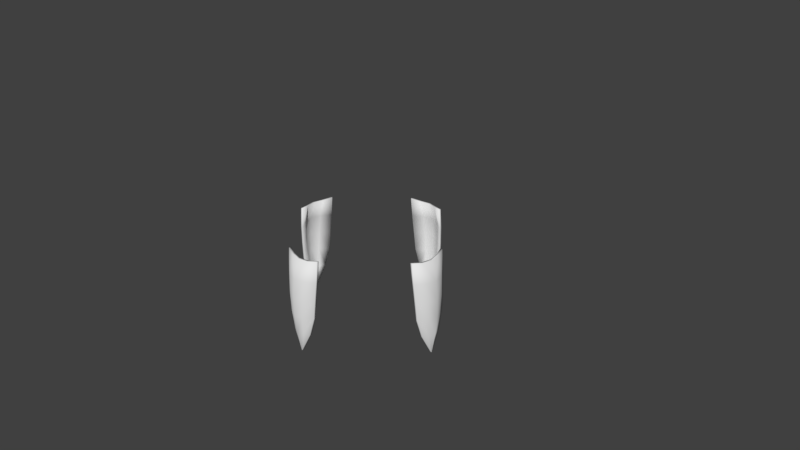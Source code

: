 # Source: shieldWall.blend  (saved by Blender 2.78.0; exported with 4.5.12 LTS)
import bpy
from mathutils import Matrix  # noqa: F401  (used for matrix-valued properties, if any)

bpy.ops.wm.read_factory_settings(use_empty=True)
scene = bpy.context.scene
scene.name = 'Scene'

# ---- collections
col_collection_1 = bpy.data.collections.new('Collection 1'); scene.collection.children.link(col_collection_1)

# ---- materials (node trees are filled in below, after node groups)
mat_first = bpy.data.materials.new('First')
mat_first.alpha_threshold = 0.0
mat_first.use_transparent_shadow = False
mat_first.roughness = 0.5

# ---- material node trees

# ---- world
world_world = bpy.data.worlds.new('World'); scene.world = world_world
world_world.color = (0.05088, 0.05088, 0.05088)
world_world.use_sun_shadow = False
world_world.sun_shadow_jitter_overblur = 0.0
world_world.cycles.sampling_method = 'MANUAL'

# ---- cameras
cam_camera = bpy.data.cameras.new('Camera')
cam_camera.clip_end = 100.0
cam_camera.lens = 35.0
cam_camera.sensor_width = 32.0
cam_camera.sensor_height = 18.0
cam_camera.ortho_scale = 7.314
cam_camera.dof.focus_distance = 0.0
cam_camera.dof.aperture_fstop = 128.0

# ---- meshes
me_cube_006 = bpy.data.meshes.new('Cube.006')
me_cube_006.from_pydata([(-0.01532, -0.1454, -0.6613), (-0.109, -0.2364, 0.3722), (0.0647, -0.08189, -0.6613), (-0.03931, -0.1209, 0.3506), (0.01487, -0.1507, -0.6613), (-0.07881, -0.2417, 0.3722), (-0.009113, -0.1262, 0.3506), (0.03451, -0.07656, -0.6613), (-0.06271, -0.2258, -0.1556), (0.0508, -0.1181, -0.1556), (0.081, -0.1234, -0.1556), (-0.03252, -0.2312, -0.1556), (-0.08397, -0.2383, 0.09727), (0.02513, -0.1297, 0.09727), (0.05533, -0.1351, 0.09727), (-0.05377, -0.2436, 0.09727), (0.054, -0.09994, -0.4084), (0.0842, -0.1053, -0.4084), (-0.01608, -0.2154, -0.4084), (-0.04627, -0.21, -0.4084), (0.03063, -0.01238, -0.9373), (0.06209, -0.01058, -0.9462), (0.06083, -0.0177, -0.9373), (0.03189, -0.005252, -0.9462), (0.03776, 0.1557, -0.6613), (-0.01916, 0.2732, 0.3722), (0.09125, 0.06864, -0.6613), (0.00684, 0.1409, 0.3506), (0.06795, 0.1503, -0.6613), (0.01104, 0.2679, 0.3722), (0.03704, 0.1355, 0.3506), (0.06105, 0.07397, -0.6613), (0.08484, -0.007832, -0.6613), (0.009991, 0.005365, 0.3501), (0.115, -0.01316, -0.6613), (0.04019, 4.092e-05, 0.3501), (0.02074, 0.2475, -0.1556), (0.09056, 0.1074, -0.1556), (0.1208, 0.1021, -0.1556), (0.05094, 0.2422, -0.1556), (0.1379, -0.01719, -0.1556), (0.1077, -0.01187, -0.1556), (0.005034, 0.2665, 0.09727), (0.07043, 0.1271, 0.09727), (0.1006, 0.1218, 0.09727), (0.03523, 0.2611, 0.09727), (0.115, -0.01316, 0.09727), (0.08484, -0.007832, 0.09727), (0.08736, 0.08927, -0.4084), (0.1176, 0.08394, -0.4084), (0.06099, 0.2217, -0.4084), (0.1379, -0.01719, -0.4084), (0.1077, -0.01187, -0.4084), (0.03079, 0.227, -0.4084), (0.03546, 0.01498, -0.9373), (0.0644, 0.002528, -0.9462), (0.06565, 0.009653, -0.9373), (0.0342, 0.007852, -0.9462), (0.03305, 0.0013, -0.9515), (0.06324, -0.004024, -0.9515)], [], [(46, 35, 6, 14), (16, 9, 41, 52), (14, 6, 5, 15), (15, 5, 1, 12), (34, 2, 21, 59), (6, 3, 1, 5), (35, 33, 3, 6), (2, 4, 22, 21), (12, 1, 3, 13), (13, 3, 33, 47), (19, 8, 9, 16), (18, 11, 8, 19), (17, 10, 11, 18), (51, 40, 10, 17), (9, 13, 47, 41), (8, 12, 13, 9), (11, 15, 12, 8), (10, 14, 15, 11), (40, 46, 14, 10), (34, 51, 17, 2), (2, 17, 18, 4), (4, 18, 19, 0), (0, 19, 16, 7), (7, 16, 52, 32), (23, 21, 22, 20), (58, 59, 21, 23), (4, 0, 20, 22), (7, 32, 58, 23), (0, 7, 23, 20), (46, 44, 30, 35), (48, 52, 41, 37), (44, 45, 29, 30), (45, 42, 25, 29), (34, 59, 55, 26), (30, 29, 25, 27), (35, 30, 27, 33), (26, 55, 56, 28), (42, 43, 27, 25), (43, 47, 33, 27), (53, 48, 37, 36), (50, 53, 36, 39), (49, 50, 39, 38), (51, 49, 38, 40), (37, 41, 47, 43), (36, 37, 43, 42), (39, 36, 42, 45), (38, 39, 45, 44), (40, 38, 44, 46), (34, 26, 49, 51), (26, 28, 50, 49), (28, 24, 53, 50), (24, 31, 48, 53), (31, 32, 52, 48), (57, 54, 56, 55), (58, 57, 55, 59), (28, 56, 54, 24), (32, 58, 59, 34), (31, 57, 58, 32), (24, 54, 57, 31)])
me_cube_006.polygons.foreach_set('use_smooth', [True] * 59)
_uv = me_cube_006.uv_layers.new(name='UVMap')
_uv.uv.foreach_set('vector', [0.08666, 0.3213, 0.08666, 0.4007, 0.04475, 0.4026, 0.04657, 0.3235, 0.2915, 0.1704, 0.2962, 0.2474, 0.26, 0.2466, 0.26, 0.1708, 0.04657, 0.3235, 0.04475, 0.4026, 0.003926, 0.4128, 7.627e-05, 0.3278, 0.3637, 0.3361, 0.3561, 0.4203, 0.3467, 0.4203, 0.3543, 0.3361, 0.08666, 0.09243, 0.05998, 0.09151, 0.08058, 0.001807, 0.08666, 7.635e-05, 0.371, 0.4593, 0.3616, 0.4593, 0.3467, 0.4203, 0.3561, 0.4203, 0.3791, 0.5, 0.3697, 0.5, 0.3616, 0.4593, 0.371, 0.4593, 0.05998, 0.09151, 0.03337, 0.09068, 0.07834, 0.004612, 0.08058, 0.001807, 0.3465, 0.3278, 0.3427, 0.4128, 0.3019, 0.4026, 0.3001, 0.3235, 0.3001, 0.3235, 0.3019, 0.4026, 0.26, 0.4007, 0.26, 0.3213, 0.3378, 0.1696, 0.3443, 0.249, 0.2962, 0.2474, 0.2915, 0.1704, 0.3736, 0.181, 0.3695, 0.2586, 0.3601, 0.2586, 0.3642, 0.181, 0.05511, 0.1704, 0.0504, 0.2474, 0.00231, 0.249, 0.008837, 0.1696, 0.08666, 0.1708, 0.08666, 0.2466, 0.0504, 0.2474, 0.05511, 0.1704, 0.2962, 0.2474, 0.3001, 0.3235, 0.26, 0.3213, 0.26, 0.2466, 0.3443, 0.249, 0.3465, 0.3278, 0.3001, 0.3235, 0.2962, 0.2474, 0.3695, 0.2586, 0.3637, 0.3361, 0.3543, 0.3361, 0.3601, 0.2586, 0.0504, 0.2474, 0.04657, 0.3235, 7.627e-05, 0.3278, 0.00231, 0.249, 0.08666, 0.2466, 0.08666, 0.3213, 0.04657, 0.3235, 0.0504, 0.2474, 0.08666, 0.09243, 0.08666, 0.1708, 0.05511, 0.1704, 0.05998, 0.09151, 0.05998, 0.09151, 0.05511, 0.1704, 0.008837, 0.1696, 0.03337, 0.09068, 0.3795, 0.1008, 0.3736, 0.181, 0.3642, 0.181, 0.3701, 0.1008, 0.3133, 0.09068, 0.3378, 0.1696, 0.2915, 0.1704, 0.2866, 0.09151, 0.2866, 0.09151, 0.2915, 0.1704, 0.26, 0.1708, 0.26, 0.09243, 0.3769, 0.002683, 0.3863, 0.002683, 0.3863, 0.006186, 0.3769, 0.006186, 0.3769, 7.627e-05, 0.3863, 7.627e-05, 0.3863, 0.002683, 0.3769, 0.002683, 0.3795, 0.1008, 0.3701, 0.1008, 0.3769, 0.006186, 0.3863, 0.006186, 0.2866, 0.09151, 0.26, 0.09243, 0.26, 7.643e-05, 0.266, 0.001808, 0.3133, 0.09068, 0.2866, 0.09151, 0.266, 0.001808, 0.2683, 0.004612, 0.08666, 0.3213, 0.1267, 0.3235, 0.1286, 0.4026, 0.08666, 0.4007, 0.2284, 0.1704, 0.26, 0.1708, 0.26, 0.2466, 0.2237, 0.2474, 0.1267, 0.3235, 0.1732, 0.3278, 0.1694, 0.4128, 0.1286, 0.4026, 0.3637, 0.6639, 0.3543, 0.6639, 0.3467, 0.5797, 0.3561, 0.5797, 0.08666, 0.09243, 0.08666, 7.635e-05, 0.09274, 0.001807, 0.1133, 0.09151, 0.371, 0.5407, 0.3561, 0.5797, 0.3467, 0.5797, 0.3616, 0.5407, 0.3791, 0.5, 0.371, 0.5407, 0.3616, 0.5407, 0.3697, 0.5, 0.1133, 0.09151, 0.09274, 0.001807, 0.09497, 0.004612, 0.1399, 0.09068, 0.1734, 0.3278, 0.2199, 0.3235, 0.2181, 0.4026, 0.1772, 0.4128, 0.2199, 0.3235, 0.26, 0.3213, 0.26, 0.4007, 0.2181, 0.4026, 0.1821, 0.1696, 0.2284, 0.1704, 0.2237, 0.2474, 0.1756, 0.249, 0.3736, 0.819, 0.3642, 0.819, 0.3601, 0.7414, 0.3695, 0.7414, 0.1182, 0.1704, 0.1645, 0.1696, 0.171, 0.249, 0.1229, 0.2474, 0.08666, 0.1708, 0.1182, 0.1704, 0.1229, 0.2474, 0.08666, 0.2466, 0.2237, 0.2474, 0.26, 0.2466, 0.26, 0.3213, 0.2199, 0.3235, 0.1756, 0.249, 0.2237, 0.2474, 0.2199, 0.3235, 0.1734, 0.3278, 0.3695, 0.7414, 0.3601, 0.7414, 0.3543, 0.6639, 0.3637, 0.6639, 0.1229, 0.2474, 0.171, 0.249, 0.1732, 0.3278, 0.1267, 0.3235, 0.08666, 0.2466, 0.1229, 0.2474, 0.1267, 0.3235, 0.08666, 0.3213, 0.08666, 0.09243, 0.1133, 0.09151, 0.1182, 0.1704, 0.08666, 0.1708, 0.1133, 0.09151, 0.1399, 0.09068, 0.1645, 0.1696, 0.1182, 0.1704, 0.3795, 0.8992, 0.3701, 0.8992, 0.3642, 0.819, 0.3736, 0.819, 0.2067, 0.09068, 0.2333, 0.09151, 0.2284, 0.1704, 0.1821, 0.1696, 0.2333, 0.09151, 0.26, 0.09243, 0.26, 0.1708, 0.2284, 0.1704, 0.3769, 0.9973, 0.3769, 0.9938, 0.3863, 0.9938, 0.3863, 0.9973, 0.3769, 0.9999, 0.3769, 0.9973, 0.3863, 0.9973, 0.3863, 0.9999, 0.3795, 0.8992, 0.3863, 0.9938, 0.3769, 0.9938, 0.3701, 0.8992, 0.3864, 0.09035, 0.3864, 7.627e-05, 0.3957, 0.001749, 0.3957, 0.09203, 0.2333, 0.09151, 0.2539, 0.001808, 0.26, 7.643e-05, 0.26, 0.09243, 0.2067, 0.09068, 0.2517, 0.004612, 0.2539, 0.001808, 0.2333, 0.09151])
me_cube_006.materials.append(mat_first)
me_cube_006.use_remesh_preserve_volume = False
me_cube_006.use_remesh_preserve_attributes = False
me_cube_006.use_mirror_vertex_groups = False
me_cube_006.update()
me_cube_005 = bpy.data.meshes.new('Cube.005')
me_cube_005.from_pydata([(-0.01532, -0.1454, -0.6613), (-0.109, -0.2364, 0.3722), (0.0647, -0.08189, -0.6613), (-0.03931, -0.1209, 0.3506), (0.01487, -0.1507, -0.6613), (-0.07881, -0.2417, 0.3722), (-0.009113, -0.1262, 0.3506), (0.03451, -0.07656, -0.6613), (-0.06271, -0.2258, -0.1556), (0.0508, -0.1181, -0.1556), (0.081, -0.1234, -0.1556), (-0.03252, -0.2312, -0.1556), (-0.08397, -0.2383, 0.09727), (0.02513, -0.1297, 0.09727), (0.05533, -0.1351, 0.09727), (-0.05377, -0.2436, 0.09727), (0.054, -0.09994, -0.4084), (0.0842, -0.1053, -0.4084), (-0.01608, -0.2154, -0.4084), (-0.04627, -0.21, -0.4084), (0.03063, -0.01238, -0.9373), (0.06209, -0.01058, -0.9462), (0.06083, -0.0177, -0.9373), (0.03189, -0.005252, -0.9462), (0.03776, 0.1557, -0.6613), (-0.01916, 0.2732, 0.3722), (0.09125, 0.06864, -0.6613), (0.00684, 0.1409, 0.3506), (0.06795, 0.1503, -0.6613), (0.01104, 0.2679, 0.3722), (0.03704, 0.1355, 0.3506), (0.06105, 0.07397, -0.6613), (0.08484, -0.007832, -0.6613), (0.009991, 0.005365, 0.3501), (0.115, -0.01316, -0.6613), (0.04019, 4.092e-05, 0.3501), (0.02074, 0.2475, -0.1556), (0.09056, 0.1074, -0.1556), (0.1208, 0.1021, -0.1556), (0.05094, 0.2422, -0.1556), (0.1379, -0.01719, -0.1556), (0.1077, -0.01187, -0.1556), (0.005034, 0.2665, 0.09727), (0.07043, 0.1271, 0.09727), (0.1006, 0.1218, 0.09727), (0.03523, 0.2611, 0.09727), (0.115, -0.01316, 0.09727), (0.08484, -0.007832, 0.09727), (0.08736, 0.08927, -0.4084), (0.1176, 0.08394, -0.4084), (0.06099, 0.2217, -0.4084), (0.1379, -0.01719, -0.4084), (0.1077, -0.01187, -0.4084), (0.03079, 0.227, -0.4084), (0.03546, 0.01498, -0.9373), (0.0644, 0.002528, -0.9462), (0.06565, 0.009653, -0.9373), (0.0342, 0.007852, -0.9462), (0.03305, 0.0013, -0.9515), (0.06324, -0.004024, -0.9515)], [], [(46, 35, 6, 14), (16, 9, 41, 52), (14, 6, 5, 15), (15, 5, 1, 12), (34, 2, 21, 59), (6, 3, 1, 5), (35, 33, 3, 6), (2, 4, 22, 21), (12, 1, 3, 13), (13, 3, 33, 47), (19, 8, 9, 16), (18, 11, 8, 19), (17, 10, 11, 18), (51, 40, 10, 17), (9, 13, 47, 41), (8, 12, 13, 9), (11, 15, 12, 8), (10, 14, 15, 11), (40, 46, 14, 10), (34, 51, 17, 2), (2, 17, 18, 4), (4, 18, 19, 0), (0, 19, 16, 7), (7, 16, 52, 32), (23, 21, 22, 20), (58, 59, 21, 23), (4, 0, 20, 22), (7, 32, 58, 23), (0, 7, 23, 20), (46, 44, 30, 35), (48, 52, 41, 37), (44, 45, 29, 30), (45, 42, 25, 29), (34, 59, 55, 26), (30, 29, 25, 27), (35, 30, 27, 33), (26, 55, 56, 28), (42, 43, 27, 25), (43, 47, 33, 27), (53, 48, 37, 36), (50, 53, 36, 39), (49, 50, 39, 38), (51, 49, 38, 40), (37, 41, 47, 43), (36, 37, 43, 42), (39, 36, 42, 45), (38, 39, 45, 44), (40, 38, 44, 46), (34, 26, 49, 51), (26, 28, 50, 49), (28, 24, 53, 50), (24, 31, 48, 53), (31, 32, 52, 48), (57, 54, 56, 55), (58, 57, 55, 59), (28, 56, 54, 24), (32, 58, 59, 34), (31, 57, 58, 32), (24, 54, 57, 31)])
me_cube_005.polygons.foreach_set('use_smooth', [True] * 59)
_uv = me_cube_005.uv_layers.new(name='UVMap')
_uv.uv.foreach_set('vector', [0.08666, 0.3213, 0.08666, 0.4007, 0.04475, 0.4026, 0.04657, 0.3235, 0.2915, 0.1704, 0.2962, 0.2474, 0.26, 0.2466, 0.26, 0.1708, 0.04657, 0.3235, 0.04475, 0.4026, 0.003926, 0.4128, 7.627e-05, 0.3278, 0.3637, 0.3361, 0.3561, 0.4203, 0.3467, 0.4203, 0.3543, 0.3361, 0.08666, 0.09243, 0.05998, 0.09151, 0.08058, 0.001807, 0.08666, 7.635e-05, 0.371, 0.4593, 0.3616, 0.4593, 0.3467, 0.4203, 0.3561, 0.4203, 0.3791, 0.5, 0.3697, 0.5, 0.3616, 0.4593, 0.371, 0.4593, 0.05998, 0.09151, 0.03337, 0.09068, 0.07834, 0.004612, 0.08058, 0.001807, 0.3465, 0.3278, 0.3427, 0.4128, 0.3019, 0.4026, 0.3001, 0.3235, 0.3001, 0.3235, 0.3019, 0.4026, 0.26, 0.4007, 0.26, 0.3213, 0.3378, 0.1696, 0.3443, 0.249, 0.2962, 0.2474, 0.2915, 0.1704, 0.3736, 0.181, 0.3695, 0.2586, 0.3601, 0.2586, 0.3642, 0.181, 0.05511, 0.1704, 0.0504, 0.2474, 0.00231, 0.249, 0.008837, 0.1696, 0.08666, 0.1708, 0.08666, 0.2466, 0.0504, 0.2474, 0.05511, 0.1704, 0.2962, 0.2474, 0.3001, 0.3235, 0.26, 0.3213, 0.26, 0.2466, 0.3443, 0.249, 0.3465, 0.3278, 0.3001, 0.3235, 0.2962, 0.2474, 0.3695, 0.2586, 0.3637, 0.3361, 0.3543, 0.3361, 0.3601, 0.2586, 0.0504, 0.2474, 0.04657, 0.3235, 7.627e-05, 0.3278, 0.00231, 0.249, 0.08666, 0.2466, 0.08666, 0.3213, 0.04657, 0.3235, 0.0504, 0.2474, 0.08666, 0.09243, 0.08666, 0.1708, 0.05511, 0.1704, 0.05998, 0.09151, 0.05998, 0.09151, 0.05511, 0.1704, 0.008837, 0.1696, 0.03337, 0.09068, 0.3795, 0.1008, 0.3736, 0.181, 0.3642, 0.181, 0.3701, 0.1008, 0.3133, 0.09068, 0.3378, 0.1696, 0.2915, 0.1704, 0.2866, 0.09151, 0.2866, 0.09151, 0.2915, 0.1704, 0.26, 0.1708, 0.26, 0.09243, 0.3769, 0.002683, 0.3863, 0.002683, 0.3863, 0.006186, 0.3769, 0.006186, 0.3769, 7.627e-05, 0.3863, 7.627e-05, 0.3863, 0.002683, 0.3769, 0.002683, 0.3795, 0.1008, 0.3701, 0.1008, 0.3769, 0.006186, 0.3863, 0.006186, 0.2866, 0.09151, 0.26, 0.09243, 0.26, 7.643e-05, 0.266, 0.001808, 0.3133, 0.09068, 0.2866, 0.09151, 0.266, 0.001808, 0.2683, 0.004612, 0.08666, 0.3213, 0.1267, 0.3235, 0.1286, 0.4026, 0.08666, 0.4007, 0.2284, 0.1704, 0.26, 0.1708, 0.26, 0.2466, 0.2237, 0.2474, 0.1267, 0.3235, 0.1732, 0.3278, 0.1694, 0.4128, 0.1286, 0.4026, 0.3637, 0.6639, 0.3543, 0.6639, 0.3467, 0.5797, 0.3561, 0.5797, 0.08666, 0.09243, 0.08666, 7.635e-05, 0.09274, 0.001807, 0.1133, 0.09151, 0.371, 0.5407, 0.3561, 0.5797, 0.3467, 0.5797, 0.3616, 0.5407, 0.3791, 0.5, 0.371, 0.5407, 0.3616, 0.5407, 0.3697, 0.5, 0.1133, 0.09151, 0.09274, 0.001807, 0.09497, 0.004612, 0.1399, 0.09068, 0.1734, 0.3278, 0.2199, 0.3235, 0.2181, 0.4026, 0.1772, 0.4128, 0.2199, 0.3235, 0.26, 0.3213, 0.26, 0.4007, 0.2181, 0.4026, 0.1821, 0.1696, 0.2284, 0.1704, 0.2237, 0.2474, 0.1756, 0.249, 0.3736, 0.819, 0.3642, 0.819, 0.3601, 0.7414, 0.3695, 0.7414, 0.1182, 0.1704, 0.1645, 0.1696, 0.171, 0.249, 0.1229, 0.2474, 0.08666, 0.1708, 0.1182, 0.1704, 0.1229, 0.2474, 0.08666, 0.2466, 0.2237, 0.2474, 0.26, 0.2466, 0.26, 0.3213, 0.2199, 0.3235, 0.1756, 0.249, 0.2237, 0.2474, 0.2199, 0.3235, 0.1734, 0.3278, 0.3695, 0.7414, 0.3601, 0.7414, 0.3543, 0.6639, 0.3637, 0.6639, 0.1229, 0.2474, 0.171, 0.249, 0.1732, 0.3278, 0.1267, 0.3235, 0.08666, 0.2466, 0.1229, 0.2474, 0.1267, 0.3235, 0.08666, 0.3213, 0.08666, 0.09243, 0.1133, 0.09151, 0.1182, 0.1704, 0.08666, 0.1708, 0.1133, 0.09151, 0.1399, 0.09068, 0.1645, 0.1696, 0.1182, 0.1704, 0.3795, 0.8992, 0.3701, 0.8992, 0.3642, 0.819, 0.3736, 0.819, 0.2067, 0.09068, 0.2333, 0.09151, 0.2284, 0.1704, 0.1821, 0.1696, 0.2333, 0.09151, 0.26, 0.09243, 0.26, 0.1708, 0.2284, 0.1704, 0.3769, 0.9973, 0.3769, 0.9938, 0.3863, 0.9938, 0.3863, 0.9973, 0.3769, 0.9999, 0.3769, 0.9973, 0.3863, 0.9973, 0.3863, 0.9999, 0.3795, 0.8992, 0.3863, 0.9938, 0.3769, 0.9938, 0.3701, 0.8992, 0.3864, 0.09035, 0.3864, 7.627e-05, 0.3957, 0.001749, 0.3957, 0.09203, 0.2333, 0.09151, 0.2539, 0.001808, 0.26, 7.643e-05, 0.26, 0.09243, 0.2067, 0.09068, 0.2517, 0.004612, 0.2539, 0.001808, 0.2333, 0.09151])
me_cube_005.materials.append(mat_first)
me_cube_005.use_remesh_preserve_volume = False
me_cube_005.use_remesh_preserve_attributes = False
me_cube_005.use_mirror_vertex_groups = False
me_cube_005.update()
me_cube_004 = bpy.data.meshes.new('Cube.004')
me_cube_004.from_pydata([(-0.01532, -0.1454, -0.6613), (-0.109, -0.2364, 0.3722), (0.0647, -0.08189, -0.6613), (-0.03931, -0.1209, 0.3506), (0.01487, -0.1507, -0.6613), (-0.07881, -0.2417, 0.3722), (-0.009113, -0.1262, 0.3506), (0.03451, -0.07656, -0.6613), (-0.06271, -0.2258, -0.1556), (0.0508, -0.1181, -0.1556), (0.081, -0.1234, -0.1556), (-0.03252, -0.2312, -0.1556), (-0.08397, -0.2383, 0.09727), (0.02513, -0.1297, 0.09727), (0.05533, -0.1351, 0.09727), (-0.05377, -0.2436, 0.09727), (0.054, -0.09994, -0.4084), (0.0842, -0.1053, -0.4084), (-0.01608, -0.2154, -0.4084), (-0.04627, -0.21, -0.4084), (0.03063, -0.01238, -0.9373), (0.06209, -0.01058, -0.9462), (0.06083, -0.0177, -0.9373), (0.03189, -0.005252, -0.9462), (0.03776, 0.1557, -0.6613), (-0.01916, 0.2732, 0.3722), (0.09125, 0.06864, -0.6613), (0.00684, 0.1409, 0.3506), (0.06795, 0.1503, -0.6613), (0.01104, 0.2679, 0.3722), (0.03704, 0.1355, 0.3506), (0.06105, 0.07397, -0.6613), (0.08484, -0.007832, -0.6613), (0.009991, 0.005365, 0.3501), (0.115, -0.01316, -0.6613), (0.04019, 4.092e-05, 0.3501), (0.02074, 0.2475, -0.1556), (0.09056, 0.1074, -0.1556), (0.1208, 0.1021, -0.1556), (0.05094, 0.2422, -0.1556), (0.1379, -0.01719, -0.1556), (0.1077, -0.01187, -0.1556), (0.005034, 0.2665, 0.09727), (0.07043, 0.1271, 0.09727), (0.1006, 0.1218, 0.09727), (0.03523, 0.2611, 0.09727), (0.115, -0.01316, 0.09727), (0.08484, -0.007832, 0.09727), (0.08736, 0.08927, -0.4084), (0.1176, 0.08394, -0.4084), (0.06099, 0.2217, -0.4084), (0.1379, -0.01719, -0.4084), (0.1077, -0.01187, -0.4084), (0.03079, 0.227, -0.4084), (0.03546, 0.01498, -0.9373), (0.0644, 0.002528, -0.9462), (0.06565, 0.009653, -0.9373), (0.0342, 0.007852, -0.9462), (0.03305, 0.0013, -0.9515), (0.06324, -0.004024, -0.9515)], [], [(46, 35, 6, 14), (16, 9, 41, 52), (14, 6, 5, 15), (15, 5, 1, 12), (34, 2, 21, 59), (6, 3, 1, 5), (35, 33, 3, 6), (2, 4, 22, 21), (12, 1, 3, 13), (13, 3, 33, 47), (19, 8, 9, 16), (18, 11, 8, 19), (17, 10, 11, 18), (51, 40, 10, 17), (9, 13, 47, 41), (8, 12, 13, 9), (11, 15, 12, 8), (10, 14, 15, 11), (40, 46, 14, 10), (34, 51, 17, 2), (2, 17, 18, 4), (4, 18, 19, 0), (0, 19, 16, 7), (7, 16, 52, 32), (23, 21, 22, 20), (58, 59, 21, 23), (4, 0, 20, 22), (7, 32, 58, 23), (0, 7, 23, 20), (46, 44, 30, 35), (48, 52, 41, 37), (44, 45, 29, 30), (45, 42, 25, 29), (34, 59, 55, 26), (30, 29, 25, 27), (35, 30, 27, 33), (26, 55, 56, 28), (42, 43, 27, 25), (43, 47, 33, 27), (53, 48, 37, 36), (50, 53, 36, 39), (49, 50, 39, 38), (51, 49, 38, 40), (37, 41, 47, 43), (36, 37, 43, 42), (39, 36, 42, 45), (38, 39, 45, 44), (40, 38, 44, 46), (34, 26, 49, 51), (26, 28, 50, 49), (28, 24, 53, 50), (24, 31, 48, 53), (31, 32, 52, 48), (57, 54, 56, 55), (58, 57, 55, 59), (28, 56, 54, 24), (32, 58, 59, 34), (31, 57, 58, 32), (24, 54, 57, 31)])
me_cube_004.polygons.foreach_set('use_smooth', [True] * 59)
_uv = me_cube_004.uv_layers.new(name='UVMap')
_uv.uv.foreach_set('vector', [0.08666, 0.3213, 0.08666, 0.4007, 0.04475, 0.4026, 0.04657, 0.3235, 0.2915, 0.1704, 0.2962, 0.2474, 0.26, 0.2466, 0.26, 0.1708, 0.04657, 0.3235, 0.04475, 0.4026, 0.003926, 0.4128, 7.627e-05, 0.3278, 0.3637, 0.3361, 0.3561, 0.4203, 0.3467, 0.4203, 0.3543, 0.3361, 0.08666, 0.09243, 0.05998, 0.09151, 0.08058, 0.001807, 0.08666, 7.635e-05, 0.371, 0.4593, 0.3616, 0.4593, 0.3467, 0.4203, 0.3561, 0.4203, 0.3791, 0.5, 0.3697, 0.5, 0.3616, 0.4593, 0.371, 0.4593, 0.05998, 0.09151, 0.03337, 0.09068, 0.07834, 0.004612, 0.08058, 0.001807, 0.3465, 0.3278, 0.3427, 0.4128, 0.3019, 0.4026, 0.3001, 0.3235, 0.3001, 0.3235, 0.3019, 0.4026, 0.26, 0.4007, 0.26, 0.3213, 0.3378, 0.1696, 0.3443, 0.249, 0.2962, 0.2474, 0.2915, 0.1704, 0.3736, 0.181, 0.3695, 0.2586, 0.3601, 0.2586, 0.3642, 0.181, 0.05511, 0.1704, 0.0504, 0.2474, 0.00231, 0.249, 0.008837, 0.1696, 0.08666, 0.1708, 0.08666, 0.2466, 0.0504, 0.2474, 0.05511, 0.1704, 0.2962, 0.2474, 0.3001, 0.3235, 0.26, 0.3213, 0.26, 0.2466, 0.3443, 0.249, 0.3465, 0.3278, 0.3001, 0.3235, 0.2962, 0.2474, 0.3695, 0.2586, 0.3637, 0.3361, 0.3543, 0.3361, 0.3601, 0.2586, 0.0504, 0.2474, 0.04657, 0.3235, 7.627e-05, 0.3278, 0.00231, 0.249, 0.08666, 0.2466, 0.08666, 0.3213, 0.04657, 0.3235, 0.0504, 0.2474, 0.08666, 0.09243, 0.08666, 0.1708, 0.05511, 0.1704, 0.05998, 0.09151, 0.05998, 0.09151, 0.05511, 0.1704, 0.008837, 0.1696, 0.03337, 0.09068, 0.3795, 0.1008, 0.3736, 0.181, 0.3642, 0.181, 0.3701, 0.1008, 0.3133, 0.09068, 0.3378, 0.1696, 0.2915, 0.1704, 0.2866, 0.09151, 0.2866, 0.09151, 0.2915, 0.1704, 0.26, 0.1708, 0.26, 0.09243, 0.3769, 0.002683, 0.3863, 0.002683, 0.3863, 0.006186, 0.3769, 0.006186, 0.3769, 7.627e-05, 0.3863, 7.627e-05, 0.3863, 0.002683, 0.3769, 0.002683, 0.3795, 0.1008, 0.3701, 0.1008, 0.3769, 0.006186, 0.3863, 0.006186, 0.2866, 0.09151, 0.26, 0.09243, 0.26, 7.643e-05, 0.266, 0.001808, 0.3133, 0.09068, 0.2866, 0.09151, 0.266, 0.001808, 0.2683, 0.004612, 0.08666, 0.3213, 0.1267, 0.3235, 0.1286, 0.4026, 0.08666, 0.4007, 0.2284, 0.1704, 0.26, 0.1708, 0.26, 0.2466, 0.2237, 0.2474, 0.1267, 0.3235, 0.1732, 0.3278, 0.1694, 0.4128, 0.1286, 0.4026, 0.3637, 0.6639, 0.3543, 0.6639, 0.3467, 0.5797, 0.3561, 0.5797, 0.08666, 0.09243, 0.08666, 7.635e-05, 0.09274, 0.001807, 0.1133, 0.09151, 0.371, 0.5407, 0.3561, 0.5797, 0.3467, 0.5797, 0.3616, 0.5407, 0.3791, 0.5, 0.371, 0.5407, 0.3616, 0.5407, 0.3697, 0.5, 0.1133, 0.09151, 0.09274, 0.001807, 0.09497, 0.004612, 0.1399, 0.09068, 0.1734, 0.3278, 0.2199, 0.3235, 0.2181, 0.4026, 0.1772, 0.4128, 0.2199, 0.3235, 0.26, 0.3213, 0.26, 0.4007, 0.2181, 0.4026, 0.1821, 0.1696, 0.2284, 0.1704, 0.2237, 0.2474, 0.1756, 0.249, 0.3736, 0.819, 0.3642, 0.819, 0.3601, 0.7414, 0.3695, 0.7414, 0.1182, 0.1704, 0.1645, 0.1696, 0.171, 0.249, 0.1229, 0.2474, 0.08666, 0.1708, 0.1182, 0.1704, 0.1229, 0.2474, 0.08666, 0.2466, 0.2237, 0.2474, 0.26, 0.2466, 0.26, 0.3213, 0.2199, 0.3235, 0.1756, 0.249, 0.2237, 0.2474, 0.2199, 0.3235, 0.1734, 0.3278, 0.3695, 0.7414, 0.3601, 0.7414, 0.3543, 0.6639, 0.3637, 0.6639, 0.1229, 0.2474, 0.171, 0.249, 0.1732, 0.3278, 0.1267, 0.3235, 0.08666, 0.2466, 0.1229, 0.2474, 0.1267, 0.3235, 0.08666, 0.3213, 0.08666, 0.09243, 0.1133, 0.09151, 0.1182, 0.1704, 0.08666, 0.1708, 0.1133, 0.09151, 0.1399, 0.09068, 0.1645, 0.1696, 0.1182, 0.1704, 0.3795, 0.8992, 0.3701, 0.8992, 0.3642, 0.819, 0.3736, 0.819, 0.2067, 0.09068, 0.2333, 0.09151, 0.2284, 0.1704, 0.1821, 0.1696, 0.2333, 0.09151, 0.26, 0.09243, 0.26, 0.1708, 0.2284, 0.1704, 0.3769, 0.9973, 0.3769, 0.9938, 0.3863, 0.9938, 0.3863, 0.9973, 0.3769, 0.9999, 0.3769, 0.9973, 0.3863, 0.9973, 0.3863, 0.9999, 0.3795, 0.8992, 0.3863, 0.9938, 0.3769, 0.9938, 0.3701, 0.8992, 0.3864, 0.09035, 0.3864, 7.627e-05, 0.3957, 0.001749, 0.3957, 0.09203, 0.2333, 0.09151, 0.2539, 0.001808, 0.26, 7.643e-05, 0.26, 0.09243, 0.2067, 0.09068, 0.2517, 0.004612, 0.2539, 0.001808, 0.2333, 0.09151])
me_cube_004.materials.append(mat_first)
me_cube_004.use_remesh_preserve_volume = False
me_cube_004.use_remesh_preserve_attributes = False
me_cube_004.use_mirror_vertex_groups = False
me_cube_004.update()
me_cube = bpy.data.meshes.new('Cube')
me_cube.from_pydata([(-0.01532, -0.1454, -0.6613), (-0.109, -0.2364, 0.3722), (0.0647, -0.08189, -0.6613), (-0.03931, -0.1209, 0.3506), (0.01487, -0.1507, -0.6613), (-0.07881, -0.2417, 0.3722), (-0.009113, -0.1262, 0.3506), (0.03451, -0.07656, -0.6613), (-0.06271, -0.2258, -0.1556), (0.0508, -0.1181, -0.1556), (0.081, -0.1234, -0.1556), (-0.03252, -0.2312, -0.1556), (-0.08397, -0.2383, 0.09727), (0.02513, -0.1297, 0.09727), (0.05533, -0.1351, 0.09727), (-0.05377, -0.2436, 0.09727), (0.054, -0.09994, -0.4084), (0.0842, -0.1053, -0.4084), (-0.01608, -0.2154, -0.4084), (-0.04627, -0.21, -0.4084), (0.03063, -0.01238, -0.9373), (0.06209, -0.01058, -0.9462), (0.06083, -0.0177, -0.9373), (0.03189, -0.005252, -0.9462), (0.03776, 0.1557, -0.6613), (-0.01916, 0.2732, 0.3722), (0.09125, 0.06864, -0.6613), (0.00684, 0.1409, 0.3506), (0.06795, 0.1503, -0.6613), (0.01104, 0.2679, 0.3722), (0.03704, 0.1355, 0.3506), (0.06105, 0.07397, -0.6613), (0.08484, -0.007832, -0.6613), (0.009991, 0.005365, 0.3501), (0.115, -0.01316, -0.6613), (0.04019, 4.092e-05, 0.3501), (0.02074, 0.2475, -0.1556), (0.09056, 0.1074, -0.1556), (0.1208, 0.1021, -0.1556), (0.05094, 0.2422, -0.1556), (0.1379, -0.01719, -0.1556), (0.1077, -0.01187, -0.1556), (0.005034, 0.2665, 0.09727), (0.07043, 0.1271, 0.09727), (0.1006, 0.1218, 0.09727), (0.03523, 0.2611, 0.09727), (0.115, -0.01316, 0.09727), (0.08484, -0.007832, 0.09727), (0.08736, 0.08927, -0.4084), (0.1176, 0.08394, -0.4084), (0.06099, 0.2217, -0.4084), (0.1379, -0.01719, -0.4084), (0.1077, -0.01187, -0.4084), (0.03079, 0.227, -0.4084), (0.03546, 0.01498, -0.9373), (0.0644, 0.002528, -0.9462), (0.06565, 0.009653, -0.9373), (0.0342, 0.007852, -0.9462), (0.03305, 0.0013, -0.9515), (0.06324, -0.004024, -0.9515)], [], [(46, 35, 6, 14), (16, 9, 41, 52), (14, 6, 5, 15), (15, 5, 1, 12), (34, 2, 21, 59), (6, 3, 1, 5), (35, 33, 3, 6), (2, 4, 22, 21), (12, 1, 3, 13), (13, 3, 33, 47), (19, 8, 9, 16), (18, 11, 8, 19), (17, 10, 11, 18), (51, 40, 10, 17), (9, 13, 47, 41), (8, 12, 13, 9), (11, 15, 12, 8), (10, 14, 15, 11), (40, 46, 14, 10), (34, 51, 17, 2), (2, 17, 18, 4), (4, 18, 19, 0), (0, 19, 16, 7), (7, 16, 52, 32), (23, 21, 22, 20), (58, 59, 21, 23), (4, 0, 20, 22), (7, 32, 58, 23), (0, 7, 23, 20), (46, 44, 30, 35), (48, 52, 41, 37), (44, 45, 29, 30), (45, 42, 25, 29), (34, 59, 55, 26), (30, 29, 25, 27), (35, 30, 27, 33), (26, 55, 56, 28), (42, 43, 27, 25), (43, 47, 33, 27), (53, 48, 37, 36), (50, 53, 36, 39), (49, 50, 39, 38), (51, 49, 38, 40), (37, 41, 47, 43), (36, 37, 43, 42), (39, 36, 42, 45), (38, 39, 45, 44), (40, 38, 44, 46), (34, 26, 49, 51), (26, 28, 50, 49), (28, 24, 53, 50), (24, 31, 48, 53), (31, 32, 52, 48), (57, 54, 56, 55), (58, 57, 55, 59), (28, 56, 54, 24), (32, 58, 59, 34), (31, 57, 58, 32), (24, 54, 57, 31)])
me_cube.polygons.foreach_set('use_smooth', [True] * 59)
_uv = me_cube.uv_layers.new(name='UVMap')
_uv.uv.foreach_set('vector', [0.08666, 0.3213, 0.08666, 0.4007, 0.04475, 0.4026, 0.04657, 0.3235, 0.2915, 0.1704, 0.2962, 0.2474, 0.26, 0.2466, 0.26, 0.1708, 0.04657, 0.3235, 0.04475, 0.4026, 0.003926, 0.4128, 7.627e-05, 0.3278, 0.3637, 0.3361, 0.3561, 0.4203, 0.3467, 0.4203, 0.3543, 0.3361, 0.08666, 0.09243, 0.05998, 0.09151, 0.08058, 0.001807, 0.08666, 7.635e-05, 0.371, 0.4593, 0.3616, 0.4593, 0.3467, 0.4203, 0.3561, 0.4203, 0.3791, 0.5, 0.3697, 0.5, 0.3616, 0.4593, 0.371, 0.4593, 0.05998, 0.09151, 0.03337, 0.09068, 0.07834, 0.004612, 0.08058, 0.001807, 0.3465, 0.3278, 0.3427, 0.4128, 0.3019, 0.4026, 0.3001, 0.3235, 0.3001, 0.3235, 0.3019, 0.4026, 0.26, 0.4007, 0.26, 0.3213, 0.3378, 0.1696, 0.3443, 0.249, 0.2962, 0.2474, 0.2915, 0.1704, 0.3736, 0.181, 0.3695, 0.2586, 0.3601, 0.2586, 0.3642, 0.181, 0.05511, 0.1704, 0.0504, 0.2474, 0.00231, 0.249, 0.008837, 0.1696, 0.08666, 0.1708, 0.08666, 0.2466, 0.0504, 0.2474, 0.05511, 0.1704, 0.2962, 0.2474, 0.3001, 0.3235, 0.26, 0.3213, 0.26, 0.2466, 0.3443, 0.249, 0.3465, 0.3278, 0.3001, 0.3235, 0.2962, 0.2474, 0.3695, 0.2586, 0.3637, 0.3361, 0.3543, 0.3361, 0.3601, 0.2586, 0.0504, 0.2474, 0.04657, 0.3235, 7.627e-05, 0.3278, 0.00231, 0.249, 0.08666, 0.2466, 0.08666, 0.3213, 0.04657, 0.3235, 0.0504, 0.2474, 0.08666, 0.09243, 0.08666, 0.1708, 0.05511, 0.1704, 0.05998, 0.09151, 0.05998, 0.09151, 0.05511, 0.1704, 0.008837, 0.1696, 0.03337, 0.09068, 0.3795, 0.1008, 0.3736, 0.181, 0.3642, 0.181, 0.3701, 0.1008, 0.3133, 0.09068, 0.3378, 0.1696, 0.2915, 0.1704, 0.2866, 0.09151, 0.2866, 0.09151, 0.2915, 0.1704, 0.26, 0.1708, 0.26, 0.09243, 0.3769, 0.002683, 0.3863, 0.002683, 0.3863, 0.006186, 0.3769, 0.006186, 0.3769, 7.627e-05, 0.3863, 7.627e-05, 0.3863, 0.002683, 0.3769, 0.002683, 0.3795, 0.1008, 0.3701, 0.1008, 0.3769, 0.006186, 0.3863, 0.006186, 0.2866, 0.09151, 0.26, 0.09243, 0.26, 7.643e-05, 0.266, 0.001808, 0.3133, 0.09068, 0.2866, 0.09151, 0.266, 0.001808, 0.2683, 0.004612, 0.08666, 0.3213, 0.1267, 0.3235, 0.1286, 0.4026, 0.08666, 0.4007, 0.2284, 0.1704, 0.26, 0.1708, 0.26, 0.2466, 0.2237, 0.2474, 0.1267, 0.3235, 0.1732, 0.3278, 0.1694, 0.4128, 0.1286, 0.4026, 0.3637, 0.6639, 0.3543, 0.6639, 0.3467, 0.5797, 0.3561, 0.5797, 0.08666, 0.09243, 0.08666, 7.635e-05, 0.09274, 0.001807, 0.1133, 0.09151, 0.371, 0.5407, 0.3561, 0.5797, 0.3467, 0.5797, 0.3616, 0.5407, 0.3791, 0.5, 0.371, 0.5407, 0.3616, 0.5407, 0.3697, 0.5, 0.1133, 0.09151, 0.09274, 0.001807, 0.09497, 0.004612, 0.1399, 0.09068, 0.1734, 0.3278, 0.2199, 0.3235, 0.2181, 0.4026, 0.1772, 0.4128, 0.2199, 0.3235, 0.26, 0.3213, 0.26, 0.4007, 0.2181, 0.4026, 0.1821, 0.1696, 0.2284, 0.1704, 0.2237, 0.2474, 0.1756, 0.249, 0.3736, 0.819, 0.3642, 0.819, 0.3601, 0.7414, 0.3695, 0.7414, 0.1182, 0.1704, 0.1645, 0.1696, 0.171, 0.249, 0.1229, 0.2474, 0.08666, 0.1708, 0.1182, 0.1704, 0.1229, 0.2474, 0.08666, 0.2466, 0.2237, 0.2474, 0.26, 0.2466, 0.26, 0.3213, 0.2199, 0.3235, 0.1756, 0.249, 0.2237, 0.2474, 0.2199, 0.3235, 0.1734, 0.3278, 0.3695, 0.7414, 0.3601, 0.7414, 0.3543, 0.6639, 0.3637, 0.6639, 0.1229, 0.2474, 0.171, 0.249, 0.1732, 0.3278, 0.1267, 0.3235, 0.08666, 0.2466, 0.1229, 0.2474, 0.1267, 0.3235, 0.08666, 0.3213, 0.08666, 0.09243, 0.1133, 0.09151, 0.1182, 0.1704, 0.08666, 0.1708, 0.1133, 0.09151, 0.1399, 0.09068, 0.1645, 0.1696, 0.1182, 0.1704, 0.3795, 0.8992, 0.3701, 0.8992, 0.3642, 0.819, 0.3736, 0.819, 0.2067, 0.09068, 0.2333, 0.09151, 0.2284, 0.1704, 0.1821, 0.1696, 0.2333, 0.09151, 0.26, 0.09243, 0.26, 0.1708, 0.2284, 0.1704, 0.3769, 0.9973, 0.3769, 0.9938, 0.3863, 0.9938, 0.3863, 0.9973, 0.3769, 0.9999, 0.3769, 0.9973, 0.3863, 0.9973, 0.3863, 0.9999, 0.3795, 0.8992, 0.3863, 0.9938, 0.3769, 0.9938, 0.3701, 0.8992, 0.3864, 0.09035, 0.3864, 7.627e-05, 0.3957, 0.001749, 0.3957, 0.09203, 0.2333, 0.09151, 0.2539, 0.001808, 0.26, 7.643e-05, 0.26, 0.09243, 0.2067, 0.09068, 0.2517, 0.004612, 0.2539, 0.001808, 0.2333, 0.09151])
me_cube.materials.append(mat_first)
me_cube.use_remesh_preserve_volume = False
me_cube.use_remesh_preserve_attributes = False
me_cube.use_mirror_vertex_groups = False
me_cube.update()

# ---- objects
ob_cube_003 = bpy.data.objects.new('Cube.003', me_cube_006)
ob_cube_002 = bpy.data.objects.new('Cube.002', me_cube_005)
ob_cube_001 = bpy.data.objects.new('Cube.001', me_cube_004)
ob_cube = bpy.data.objects.new('Cube', me_cube)
ob_camera = bpy.data.objects.new('Camera', cam_camera)

# ---- transforms, parenting, visibility, modifiers, constraints
ob_cube_003.location = (-0.01071, -1.085, 0.0)
ob_cube_003.rotation_euler = (0.0, -0.0, -1.368)
ob_cube_003.lineart.crease_threshold = 0.0
_vg = ob_cube_003.vertex_groups.new(name='Bone')
for _i, _w in zip([0, 1, 2, 3, 4, 5, 6, 7, 8, 9, 10, 11, 12, 13, 14, 15, 16, 17, 18, 19, 20, 21, 22, 23, 24, 25, 26, 27, 28, 29, 30, 31, 32, 33, 34, 35, 36, 37, 38, 39, 40, 41, 42, 43, 44, 45, 46, 47, 48, 49, 50, 51, 52, 53, 54, 55, 56, 57, 58, 59], [1.0, 1.0, 1.0, 1.0, 1.0, 1.0, 1.0, 1.0, 1.0, 1.0, 1.0, 1.0, 1.0, 1.0, 1.0, 1.0, 1.0, 1.0, 1.0, 1.0, 1.0, 1.0, 1.0, 1.0, 1.0, 1.0, 1.0, 1.0, 1.0, 1.0, 1.0, 1.0, 1.0, 1.0, 1.0, 1.0, 1.0, 1.0, 1.0, 1.0, 1.0, 1.0, 1.0, 1.0, 1.0, 1.0, 1.0, 1.0, 1.0, 1.0, 1.0, 1.0, 1.0, 1.0, 1.0, 1.0, 1.0, 1.0, 1.0, 1.0]): _vg.add([_i], _w, 'REPLACE')
_m = ob_cube_003.modifiers.new('Armature', 'ARMATURE')
ob_cube_002.location = (-0.01071, 1.082, 0.0)
ob_cube_002.rotation_euler = (0.0, 0.0, -4.51)
ob_cube_002.lineart.crease_threshold = 0.0
_vg = ob_cube_002.vertex_groups.new(name='Bone')
for _i, _w in zip([0, 1, 2, 3, 4, 5, 6, 7, 8, 9, 10, 11, 12, 13, 14, 15, 16, 17, 18, 19, 20, 21, 22, 23, 24, 25, 26, 27, 28, 29, 30, 31, 32, 33, 34, 35, 36, 37, 38, 39, 40, 41, 42, 43, 44, 45, 46, 47, 48, 49, 50, 51, 52, 53, 54, 55, 56, 57, 58, 59], [1.0, 1.0, 1.0, 1.0, 1.0, 1.0, 1.0, 1.0, 1.0, 1.0, 1.0, 1.0, 1.0, 1.0, 1.0, 1.0, 1.0, 1.0, 1.0, 1.0, 1.0, 1.0, 1.0, 1.0, 1.0, 1.0, 1.0, 1.0, 1.0, 1.0, 1.0, 1.0, 1.0, 1.0, 1.0, 1.0, 1.0, 1.0, 1.0, 1.0, 1.0, 1.0, 1.0, 1.0, 1.0, 1.0, 1.0, 1.0, 1.0, 1.0, 1.0, 1.0, 1.0, 1.0, 1.0, 1.0, 1.0, 1.0, 1.0, 1.0]): _vg.add([_i], _w, 'REPLACE')
_m = ob_cube_002.modifiers.new('Armature', 'ARMATURE')
ob_cube_001.location = (-1.094, -0.001305, 0.0)
ob_cube_001.rotation_euler = (0.0, -0.0, -2.939)
ob_cube_001.lineart.crease_threshold = 0.0
_vg = ob_cube_001.vertex_groups.new(name='Bone')
for _i, _w in zip([0, 1, 2, 3, 4, 5, 6, 7, 8, 9, 10, 11, 12, 13, 14, 15, 16, 17, 18, 19, 20, 21, 22, 23, 24, 25, 26, 27, 28, 29, 30, 31, 32, 33, 34, 35, 36, 37, 38, 39, 40, 41, 42, 43, 44, 45, 46, 47, 48, 49, 50, 51, 52, 53, 54, 55, 56, 57, 58, 59], [1.0, 1.0, 1.0, 1.0, 1.0, 1.0, 1.0, 1.0, 1.0, 1.0, 1.0, 1.0, 1.0, 1.0, 1.0, 1.0, 1.0, 1.0, 1.0, 1.0, 1.0, 1.0, 1.0, 1.0, 1.0, 1.0, 1.0, 1.0, 1.0, 1.0, 1.0, 1.0, 1.0, 1.0, 1.0, 1.0, 1.0, 1.0, 1.0, 1.0, 1.0, 1.0, 1.0, 1.0, 1.0, 1.0, 1.0, 1.0, 1.0, 1.0, 1.0, 1.0, 1.0, 1.0, 1.0, 1.0, 1.0, 1.0, 1.0, 1.0]): _vg.add([_i], _w, 'REPLACE')
_m = ob_cube_001.modifiers.new('Armature', 'ARMATURE')
ob_cube.location = (1.085, -0.001305, 0.0)
ob_cube.rotation_euler = (0.0, -0.0, 0.2026)
ob_cube.lineart.crease_threshold = 0.0
_vg = ob_cube.vertex_groups.new(name='Bone')
for _i, _w in zip([0, 1, 2, 3, 4, 5, 6, 7, 8, 9, 10, 11, 12, 13, 14, 15, 16, 17, 18, 19, 20, 21, 22, 23, 24, 25, 26, 27, 28, 29, 30, 31, 32, 33, 34, 35, 36, 37, 38, 39, 40, 41, 42, 43, 44, 45, 46, 47, 48, 49, 50, 51, 52, 53, 54, 55, 56, 57, 58, 59], [1.0, 1.0, 1.0, 1.0, 1.0, 1.0, 1.0, 1.0, 1.0, 1.0, 1.0, 1.0, 1.0, 1.0, 1.0, 1.0, 1.0, 1.0, 1.0, 1.0, 1.0, 1.0, 1.0, 1.0, 1.0, 1.0, 1.0, 1.0, 1.0, 1.0, 1.0, 1.0, 1.0, 1.0, 1.0, 1.0, 1.0, 1.0, 1.0, 1.0, 1.0, 1.0, 1.0, 1.0, 1.0, 1.0, 1.0, 1.0, 1.0, 1.0, 1.0, 1.0, 1.0, 1.0, 1.0, 1.0, 1.0, 1.0, 1.0, 1.0]): _vg.add([_i], _w, 'REPLACE')
_m = ob_cube.modifiers.new('Armature', 'ARMATURE')
ob_camera.location = (7.481, -6.508, 5.344)
ob_camera.rotation_euler = (1.109, 0.0, 0.8149)
ob_camera.lock_rotations_4d = False
ob_camera.empty_display_type = 'ARROWS'
ob_camera.color = (0.0, 0.0, 0.0, 0.0)
ob_camera.display_type = 'WIRE'
ob_camera.lineart.crease_threshold = 0.0

# ---- collection membership
col_collection_1.objects.link(ob_cube_003)
col_collection_1.objects.link(ob_cube_002)
col_collection_1.objects.link(ob_cube_001)
col_collection_1.objects.link(ob_cube)
col_collection_1.objects.link(ob_camera)

# ---- scene / render settings (as saved in the file)
scene.camera = ob_camera
scene.frame_start = 1; scene.frame_end = 250; scene.frame_set(1)
scene.render.engine = 'BLENDER_EEVEE_NEXT'
scene.render.resolution_percentage = 50
scene.render.dither_intensity = 0.0
scene.cycles.use_denoising = False
scene.cycles.samples = 128
scene.cycles.sampling_pattern = 'TABULATED_SOBOL'
scene.cycles.light_sampling_threshold = 0.0
scene.cycles.use_adaptive_sampling = False
scene.cycles.use_light_tree = False
scene.cycles.blur_glossy = 0.0
scene.cycles.sample_clamp_indirect = 0.0
scene.view_settings.view_transform = 'Standard'
bpy.context.view_layer.update()

# ---- added for rendering (the .blend has no usable light): sun
light_auto_sun = bpy.data.lights.new('AutoSun', 'SUN')
light_auto_sun.energy = 3.0
light_auto_sun.angle = 0.0523599
ob_auto_sun = bpy.data.objects.new('AutoSun', light_auto_sun)
scene.collection.objects.link(ob_auto_sun)
ob_auto_sun.rotation_euler = (0.872665, 0.174533, 0.523599)
bpy.context.view_layer.update()
